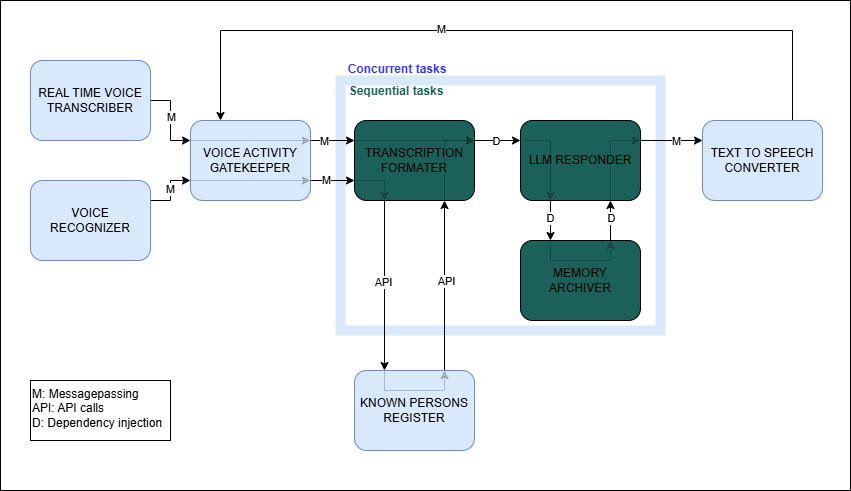

The diagram above was exported from draw.io. Its source (the exported page's mxGraphModel, read from the mxfile embedded in the PNG):
<mxGraphModel dx="874" dy="531" grid="1" gridSize="10" guides="1" tooltips="1" connect="1" arrows="1" fold="1" page="1" pageScale="1" pageWidth="827" pageHeight="1169" math="0" shadow="0">
  <root>
    <mxCell id="0" />
    <mxCell id="1" parent="0" />
    <mxCell id="L15-xLNuoFq5Gsld-HWc-32" value="" style="rounded=0;whiteSpace=wrap;html=1;" parent="1" vertex="1">
      <mxGeometry y="360" width="850" height="490" as="geometry" />
    </mxCell>
    <mxCell id="L15-xLNuoFq5Gsld-HWc-9" value="" style="rounded=0;whiteSpace=wrap;html=1;fillColor=none;strokeWidth=10;strokeColor=#dae8fc;perimeterSpacing=6;" parent="1" vertex="1">
      <mxGeometry x="340" y="440" width="320" height="250" as="geometry" />
    </mxCell>
    <mxCell id="da4CTe-rHRnMK6unnX9M-18" style="edgeStyle=orthogonalEdgeStyle;rounded=0;orthogonalLoop=1;jettySize=auto;html=1;exitX=1;exitY=0.5;exitDx=0;exitDy=0;entryX=0;entryY=0.25;entryDx=0;entryDy=0;" parent="1" source="da4CTe-rHRnMK6unnX9M-5" target="da4CTe-rHRnMK6unnX9M-10" edge="1">
      <mxGeometry relative="1" as="geometry" />
    </mxCell>
    <mxCell id="L15-xLNuoFq5Gsld-HWc-13" value="M" style="edgeLabel;html=1;align=center;verticalAlign=middle;resizable=0;points=[];" parent="da4CTe-rHRnMK6unnX9M-18" vertex="1" connectable="0">
      <mxGeometry x="-0.0906" y="3" relative="1" as="geometry">
        <mxPoint x="-3" as="offset" />
      </mxGeometry>
    </mxCell>
    <mxCell id="da4CTe-rHRnMK6unnX9M-5" value="REAL TIME VOICE TRANSCRIBER" style="rounded=1;whiteSpace=wrap;html=1;fillColor=#dae8fc;strokeColor=#6c8ebf;" parent="1" vertex="1">
      <mxGeometry x="30" y="420" width="120" height="80" as="geometry" />
    </mxCell>
    <mxCell id="da4CTe-rHRnMK6unnX9M-19" style="edgeStyle=orthogonalEdgeStyle;rounded=0;orthogonalLoop=1;jettySize=auto;html=1;exitX=1;exitY=0.25;exitDx=0;exitDy=0;entryX=0;entryY=0.75;entryDx=0;entryDy=0;" parent="1" source="da4CTe-rHRnMK6unnX9M-6" target="da4CTe-rHRnMK6unnX9M-10" edge="1">
      <mxGeometry relative="1" as="geometry" />
    </mxCell>
    <mxCell id="L15-xLNuoFq5Gsld-HWc-14" value="&lt;div&gt;M&lt;/div&gt;" style="edgeLabel;html=1;align=center;verticalAlign=middle;resizable=0;points=[];" parent="da4CTe-rHRnMK6unnX9M-19" vertex="1" connectable="0">
      <mxGeometry x="0.6222" y="-5" relative="1" as="geometry">
        <mxPoint x="-9" y="3" as="offset" />
      </mxGeometry>
    </mxCell>
    <mxCell id="da4CTe-rHRnMK6unnX9M-6" value="VOICE RECOGNIZER" style="rounded=1;whiteSpace=wrap;html=1;fillColor=#dae8fc;strokeColor=#6c8ebf;" parent="1" vertex="1">
      <mxGeometry x="30" y="540" width="120" height="80" as="geometry" />
    </mxCell>
    <mxCell id="da4CTe-rHRnMK6unnX9M-34" style="edgeStyle=orthogonalEdgeStyle;rounded=0;orthogonalLoop=1;jettySize=auto;html=1;exitX=0.25;exitY=1;exitDx=0;exitDy=0;entryX=0.25;entryY=0;entryDx=0;entryDy=0;" parent="1" source="da4CTe-rHRnMK6unnX9M-9" target="da4CTe-rHRnMK6unnX9M-16" edge="1">
      <mxGeometry relative="1" as="geometry" />
    </mxCell>
    <mxCell id="L15-xLNuoFq5Gsld-HWc-21" value="D" style="edgeLabel;html=1;align=center;verticalAlign=middle;resizable=0;points=[];" parent="da4CTe-rHRnMK6unnX9M-34" vertex="1" connectable="0">
      <mxGeometry x="-0.1522" y="2" relative="1" as="geometry">
        <mxPoint x="-3" as="offset" />
      </mxGeometry>
    </mxCell>
    <mxCell id="da4CTe-rHRnMK6unnX9M-38" style="edgeStyle=orthogonalEdgeStyle;rounded=0;orthogonalLoop=1;jettySize=auto;html=1;exitX=1;exitY=0.25;exitDx=0;exitDy=0;entryX=0;entryY=0.25;entryDx=0;entryDy=0;" parent="1" source="da4CTe-rHRnMK6unnX9M-9" target="da4CTe-rHRnMK6unnX9M-17" edge="1">
      <mxGeometry relative="1" as="geometry" />
    </mxCell>
    <mxCell id="L15-xLNuoFq5Gsld-HWc-23" value="M" style="edgeLabel;html=1;align=center;verticalAlign=middle;resizable=0;points=[];" parent="da4CTe-rHRnMK6unnX9M-38" vertex="1" connectable="0">
      <mxGeometry x="0.1351" relative="1" as="geometry">
        <mxPoint as="offset" />
      </mxGeometry>
    </mxCell>
    <mxCell id="da4CTe-rHRnMK6unnX9M-9" value="LLM RESPONDER" style="rounded=1;whiteSpace=wrap;html=1;fillColor=#1b615a;" parent="1" vertex="1">
      <mxGeometry x="520" y="480" width="120" height="80" as="geometry" />
    </mxCell>
    <mxCell id="da4CTe-rHRnMK6unnX9M-22" style="edgeStyle=orthogonalEdgeStyle;rounded=0;orthogonalLoop=1;jettySize=auto;html=1;exitX=1;exitY=0.25;exitDx=0;exitDy=0;entryX=0;entryY=0.25;entryDx=0;entryDy=0;" parent="1" source="da4CTe-rHRnMK6unnX9M-10" target="da4CTe-rHRnMK6unnX9M-15" edge="1">
      <mxGeometry relative="1" as="geometry" />
    </mxCell>
    <mxCell id="L15-xLNuoFq5Gsld-HWc-15" value="M" style="edgeLabel;html=1;align=center;verticalAlign=middle;resizable=0;points=[];" parent="da4CTe-rHRnMK6unnX9M-22" vertex="1" connectable="0">
      <mxGeometry x="-0.3689" relative="1" as="geometry">
        <mxPoint as="offset" />
      </mxGeometry>
    </mxCell>
    <mxCell id="da4CTe-rHRnMK6unnX9M-23" style="edgeStyle=orthogonalEdgeStyle;rounded=0;orthogonalLoop=1;jettySize=auto;html=1;exitX=1;exitY=0.75;exitDx=0;exitDy=0;entryX=0;entryY=0.75;entryDx=0;entryDy=0;" parent="1" source="da4CTe-rHRnMK6unnX9M-10" target="da4CTe-rHRnMK6unnX9M-15" edge="1">
      <mxGeometry relative="1" as="geometry" />
    </mxCell>
    <mxCell id="L15-xLNuoFq5Gsld-HWc-16" value="M" style="edgeLabel;html=1;align=center;verticalAlign=middle;resizable=0;points=[];" parent="da4CTe-rHRnMK6unnX9M-23" vertex="1" connectable="0">
      <mxGeometry x="-0.3162" y="2" relative="1" as="geometry">
        <mxPoint y="1" as="offset" />
      </mxGeometry>
    </mxCell>
    <mxCell id="da4CTe-rHRnMK6unnX9M-10" value="VOICE ACTIVITY&lt;div&gt;GATEKEEPER&lt;/div&gt;" style="rounded=1;whiteSpace=wrap;html=1;fillColor=#dae8fc;strokeColor=#6c8ebf;" parent="1" vertex="1">
      <mxGeometry x="190" y="480" width="120" height="80" as="geometry" />
    </mxCell>
    <mxCell id="da4CTe-rHRnMK6unnX9M-26" style="edgeStyle=orthogonalEdgeStyle;rounded=0;orthogonalLoop=1;jettySize=auto;html=1;exitX=0.75;exitY=0;exitDx=0;exitDy=0;entryX=0.75;entryY=1;entryDx=0;entryDy=0;" parent="1" source="da4CTe-rHRnMK6unnX9M-12" target="da4CTe-rHRnMK6unnX9M-15" edge="1">
      <mxGeometry relative="1" as="geometry" />
    </mxCell>
    <mxCell id="L15-xLNuoFq5Gsld-HWc-19" value="API" style="edgeLabel;html=1;align=center;verticalAlign=middle;resizable=0;points=[];" parent="da4CTe-rHRnMK6unnX9M-26" vertex="1" connectable="0">
      <mxGeometry x="0.023" y="5" relative="1" as="geometry">
        <mxPoint x="6" y="-2" as="offset" />
      </mxGeometry>
    </mxCell>
    <mxCell id="da4CTe-rHRnMK6unnX9M-12" value="KNOWN PERSONS&lt;div&gt;REGISTER&lt;/div&gt;" style="rounded=1;whiteSpace=wrap;html=1;fillColor=#dae8fc;strokeColor=#6c8ebf;" parent="1" vertex="1">
      <mxGeometry x="354" y="730" width="120" height="80" as="geometry" />
    </mxCell>
    <mxCell id="da4CTe-rHRnMK6unnX9M-25" style="edgeStyle=orthogonalEdgeStyle;rounded=0;orthogonalLoop=1;jettySize=auto;html=1;exitX=0.25;exitY=1;exitDx=0;exitDy=0;entryX=0.25;entryY=0;entryDx=0;entryDy=0;" parent="1" source="da4CTe-rHRnMK6unnX9M-15" target="da4CTe-rHRnMK6unnX9M-12" edge="1">
      <mxGeometry relative="1" as="geometry" />
    </mxCell>
    <mxCell id="L15-xLNuoFq5Gsld-HWc-18" value="API" style="edgeLabel;html=1;align=center;verticalAlign=middle;resizable=0;points=[];" parent="da4CTe-rHRnMK6unnX9M-25" vertex="1" connectable="0">
      <mxGeometry x="-0.0435" y="-2" relative="1" as="geometry">
        <mxPoint as="offset" />
      </mxGeometry>
    </mxCell>
    <mxCell id="da4CTe-rHRnMK6unnX9M-30" style="edgeStyle=orthogonalEdgeStyle;rounded=0;orthogonalLoop=1;jettySize=auto;html=1;exitX=1;exitY=0.25;exitDx=0;exitDy=0;entryX=0;entryY=0.25;entryDx=0;entryDy=0;" parent="1" source="da4CTe-rHRnMK6unnX9M-15" target="da4CTe-rHRnMK6unnX9M-9" edge="1">
      <mxGeometry relative="1" as="geometry" />
    </mxCell>
    <mxCell id="L15-xLNuoFq5Gsld-HWc-20" value="D" style="edgeLabel;html=1;align=center;verticalAlign=middle;resizable=0;points=[];" parent="da4CTe-rHRnMK6unnX9M-30" vertex="1" connectable="0">
      <mxGeometry x="-0.0788" y="2" relative="1" as="geometry">
        <mxPoint y="2" as="offset" />
      </mxGeometry>
    </mxCell>
    <mxCell id="da4CTe-rHRnMK6unnX9M-15" value="TRANSCRIPTION&lt;div&gt;FORMATER&lt;/div&gt;" style="rounded=1;whiteSpace=wrap;html=1;fillColor=#1b615a;" parent="1" vertex="1">
      <mxGeometry x="354" y="480" width="120" height="80" as="geometry" />
    </mxCell>
    <mxCell id="da4CTe-rHRnMK6unnX9M-36" style="edgeStyle=orthogonalEdgeStyle;rounded=0;orthogonalLoop=1;jettySize=auto;html=1;exitX=0.75;exitY=0;exitDx=0;exitDy=0;entryX=0.75;entryY=1;entryDx=0;entryDy=0;" parent="1" source="da4CTe-rHRnMK6unnX9M-16" target="da4CTe-rHRnMK6unnX9M-9" edge="1">
      <mxGeometry relative="1" as="geometry" />
    </mxCell>
    <mxCell id="L15-xLNuoFq5Gsld-HWc-22" value="D" style="edgeLabel;html=1;align=center;verticalAlign=middle;resizable=0;points=[];" parent="da4CTe-rHRnMK6unnX9M-36" vertex="1" connectable="0">
      <mxGeometry x="-0.1522" relative="1" as="geometry">
        <mxPoint y="-5" as="offset" />
      </mxGeometry>
    </mxCell>
    <mxCell id="da4CTe-rHRnMK6unnX9M-16" value="MEMORY ARCHIVER" style="rounded=1;whiteSpace=wrap;html=1;fillColor=#1b615a;" parent="1" vertex="1">
      <mxGeometry x="520" y="600" width="120" height="80" as="geometry" />
    </mxCell>
    <mxCell id="L15-xLNuoFq5Gsld-HWc-24" style="edgeStyle=orthogonalEdgeStyle;rounded=0;orthogonalLoop=1;jettySize=auto;html=1;exitX=0.75;exitY=0;exitDx=0;exitDy=0;entryX=0.25;entryY=0;entryDx=0;entryDy=0;" parent="1" source="da4CTe-rHRnMK6unnX9M-17" target="da4CTe-rHRnMK6unnX9M-10" edge="1">
      <mxGeometry relative="1" as="geometry">
        <Array as="points">
          <mxPoint x="792" y="390" />
          <mxPoint x="220" y="390" />
        </Array>
      </mxGeometry>
    </mxCell>
    <mxCell id="L15-xLNuoFq5Gsld-HWc-25" value="M" style="edgeLabel;html=1;align=center;verticalAlign=middle;resizable=0;points=[];" parent="L15-xLNuoFq5Gsld-HWc-24" vertex="1" connectable="0">
      <mxGeometry x="0.1751" y="-2" relative="1" as="geometry">
        <mxPoint as="offset" />
      </mxGeometry>
    </mxCell>
    <mxCell id="da4CTe-rHRnMK6unnX9M-17" value="TEXT TO SPEECH CONVERTER" style="rounded=1;whiteSpace=wrap;html=1;fillColor=#dae8fc;strokeColor=#6c8ebf;" parent="1" vertex="1">
      <mxGeometry x="702" y="480" width="120" height="80" as="geometry" />
    </mxCell>
    <mxCell id="da4CTe-rHRnMK6unnX9M-20" style="edgeStyle=orthogonalEdgeStyle;rounded=0;orthogonalLoop=1;jettySize=auto;html=1;exitX=0;exitY=0.25;exitDx=0;exitDy=0;entryX=1;entryY=0.25;entryDx=0;entryDy=0;opacity=20;fontColor=#dae8fc;" parent="1" source="da4CTe-rHRnMK6unnX9M-10" target="da4CTe-rHRnMK6unnX9M-10" edge="1">
      <mxGeometry relative="1" as="geometry">
        <Array as="points">
          <mxPoint x="250" y="500" />
          <mxPoint x="250" y="500" />
        </Array>
      </mxGeometry>
    </mxCell>
    <mxCell id="da4CTe-rHRnMK6unnX9M-21" style="edgeStyle=orthogonalEdgeStyle;rounded=0;orthogonalLoop=1;jettySize=auto;html=1;exitX=0;exitY=0.75;exitDx=0;exitDy=0;entryX=1;entryY=0.75;entryDx=0;entryDy=0;opacity=20;" parent="1" source="da4CTe-rHRnMK6unnX9M-10" target="da4CTe-rHRnMK6unnX9M-10" edge="1">
      <mxGeometry relative="1" as="geometry">
        <Array as="points">
          <mxPoint x="250" y="540" />
          <mxPoint x="250" y="540" />
        </Array>
      </mxGeometry>
    </mxCell>
    <mxCell id="da4CTe-rHRnMK6unnX9M-24" style="edgeStyle=orthogonalEdgeStyle;rounded=0;orthogonalLoop=1;jettySize=auto;html=1;exitX=0;exitY=0.75;exitDx=0;exitDy=0;entryX=0.25;entryY=1;entryDx=0;entryDy=0;opacity=20;" parent="1" source="da4CTe-rHRnMK6unnX9M-15" target="da4CTe-rHRnMK6unnX9M-15" edge="1">
      <mxGeometry relative="1" as="geometry" />
    </mxCell>
    <mxCell id="da4CTe-rHRnMK6unnX9M-27" style="edgeStyle=orthogonalEdgeStyle;rounded=0;orthogonalLoop=1;jettySize=auto;html=1;exitX=0.25;exitY=0;exitDx=0;exitDy=0;entryX=0.75;entryY=0;entryDx=0;entryDy=0;opacity=20;" parent="1" source="da4CTe-rHRnMK6unnX9M-12" target="da4CTe-rHRnMK6unnX9M-12" edge="1">
      <mxGeometry relative="1" as="geometry">
        <Array as="points">
          <mxPoint x="384" y="750" />
          <mxPoint x="444" y="750" />
        </Array>
      </mxGeometry>
    </mxCell>
    <mxCell id="da4CTe-rHRnMK6unnX9M-28" style="edgeStyle=orthogonalEdgeStyle;rounded=0;orthogonalLoop=1;jettySize=auto;html=1;exitX=0.75;exitY=1;exitDx=0;exitDy=0;entryX=1;entryY=0.25;entryDx=0;entryDy=0;opacity=20;" parent="1" source="da4CTe-rHRnMK6unnX9M-15" target="da4CTe-rHRnMK6unnX9M-15" edge="1">
      <mxGeometry relative="1" as="geometry">
        <Array as="points">
          <mxPoint x="444" y="500" />
        </Array>
      </mxGeometry>
    </mxCell>
    <mxCell id="da4CTe-rHRnMK6unnX9M-29" style="edgeStyle=orthogonalEdgeStyle;rounded=0;orthogonalLoop=1;jettySize=auto;html=1;exitX=0;exitY=0.25;exitDx=0;exitDy=0;entryX=1;entryY=0.25;entryDx=0;entryDy=0;opacity=20;" parent="1" source="da4CTe-rHRnMK6unnX9M-15" target="da4CTe-rHRnMK6unnX9M-15" edge="1">
      <mxGeometry relative="1" as="geometry">
        <Array as="points">
          <mxPoint x="430" y="500" />
          <mxPoint x="430" y="500" />
        </Array>
      </mxGeometry>
    </mxCell>
    <mxCell id="da4CTe-rHRnMK6unnX9M-33" style="edgeStyle=orthogonalEdgeStyle;rounded=0;orthogonalLoop=1;jettySize=auto;html=1;exitX=0;exitY=0.25;exitDx=0;exitDy=0;entryX=0.25;entryY=1;entryDx=0;entryDy=0;opacity=20;" parent="1" source="da4CTe-rHRnMK6unnX9M-9" target="da4CTe-rHRnMK6unnX9M-9" edge="1">
      <mxGeometry relative="1" as="geometry">
        <Array as="points">
          <mxPoint x="550" y="500" />
        </Array>
      </mxGeometry>
    </mxCell>
    <mxCell id="da4CTe-rHRnMK6unnX9M-35" style="edgeStyle=orthogonalEdgeStyle;rounded=0;orthogonalLoop=1;jettySize=auto;html=1;exitX=0.25;exitY=0;exitDx=0;exitDy=0;entryX=0.75;entryY=0;entryDx=0;entryDy=0;opacity=20;" parent="1" source="da4CTe-rHRnMK6unnX9M-16" target="da4CTe-rHRnMK6unnX9M-16" edge="1">
      <mxGeometry relative="1" as="geometry">
        <Array as="points">
          <mxPoint x="550" y="620" />
          <mxPoint x="610" y="620" />
        </Array>
      </mxGeometry>
    </mxCell>
    <mxCell id="da4CTe-rHRnMK6unnX9M-37" style="edgeStyle=orthogonalEdgeStyle;rounded=0;orthogonalLoop=1;jettySize=auto;html=1;exitX=0.75;exitY=1;exitDx=0;exitDy=0;entryX=1;entryY=0.25;entryDx=0;entryDy=0;opacity=20;" parent="1" source="da4CTe-rHRnMK6unnX9M-9" target="da4CTe-rHRnMK6unnX9M-9" edge="1">
      <mxGeometry relative="1" as="geometry">
        <Array as="points">
          <mxPoint x="610" y="500" />
        </Array>
      </mxGeometry>
    </mxCell>
    <mxCell id="L15-xLNuoFq5Gsld-HWc-1" value="Concurrent tasks" style="text;html=1;align=center;verticalAlign=middle;whiteSpace=wrap;rounded=0;fontColor=#3333FF;labelBackgroundColor=none;labelBorderColor=none;textShadow=0;fontStyle=1" parent="1" vertex="1">
      <mxGeometry x="317" y="414" width="160" height="30" as="geometry" />
    </mxCell>
    <mxCell id="L15-xLNuoFq5Gsld-HWc-5" value="&lt;font color=&quot;#1b615a&quot;&gt;Sequential tasks&lt;/font&gt;" style="text;html=1;align=center;verticalAlign=middle;whiteSpace=wrap;rounded=0;fontColor=#3333FF;labelBackgroundColor=none;labelBorderColor=none;textShadow=0;fontStyle=1" parent="1" vertex="1">
      <mxGeometry x="316" y="436" width="160" height="30" as="geometry" />
    </mxCell>
    <mxCell id="L15-xLNuoFq5Gsld-HWc-31" value="M: Messagepassing&lt;div&gt;API: API calls&lt;/div&gt;&lt;div&gt;D: Dependency injection&lt;/div&gt;" style="rounded=0;whiteSpace=wrap;html=1;align=left;horizontal=1;verticalAlign=top;" parent="1" vertex="1">
      <mxGeometry x="30" y="740" width="140" height="60" as="geometry" />
    </mxCell>
  </root>
</mxGraphModel>